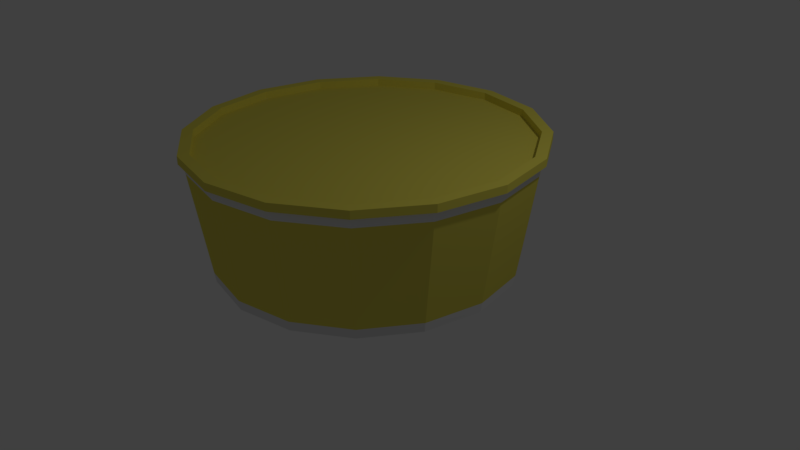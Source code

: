 # Source: butt.blend  (saved by Blender 2.78.0; exported with 4.5.12 LTS)
import bpy
from mathutils import Matrix  # noqa: F401  (used for matrix-valued properties, if any)

bpy.ops.wm.read_factory_settings(use_empty=True)
scene = bpy.context.scene
scene.name = 'Scene'

# ---- collections
col_collection_1 = bpy.data.collections.new('Collection 1'); scene.collection.children.link(col_collection_1)

# ---- materials (node trees are filled in below, after node groups)
mat_yellowbutt = bpy.data.materials.new('YellowButt')
mat_yellowbutt.alpha_threshold = 0.0
mat_yellowbutt.diffuse_color = (0.7991, 0.7084, 0.107, 1.0)
mat_yellowbutt.roughness = 0.5
mat_buttwhite = bpy.data.materials.new('buttWhite')
mat_buttwhite.alpha_threshold = 0.0
mat_buttwhite.roughness = 0.5

# ---- material node trees
mat_yellowbutt.use_nodes = True; mat_yellowbutt.node_tree.nodes.clear()
_N = mat_yellowbutt.node_tree.nodes; _L = mat_yellowbutt.node_tree.links
n0 = _N.new('ShaderNodeOutputMaterial'); n0.name = 'Material Output'; n0.location = (300, 300)
n1 = _N.new('ShaderNodeBsdfDiffuse'); n1.name = 'Diffuse BSDF'; n1.location = (10, 300)
n1.inputs[0].default_value = (0.8, 0.7104, 0.1064, 1.0)
_L.new(n1.outputs[0], n0.inputs[0])
n0.is_active_output = True
mat_buttwhite.use_nodes = True; mat_buttwhite.node_tree.nodes.clear()
_N = mat_buttwhite.node_tree.nodes; _L = mat_buttwhite.node_tree.links
n0 = _N.new('ShaderNodeOutputMaterial'); n0.name = 'Material Output'; n0.location = (300, 300)
n1 = _N.new('ShaderNodeBsdfDiffuse'); n1.name = 'Diffuse BSDF'; n1.location = (10, 300)
_L.new(n1.outputs[0], n0.inputs[0])
n0.is_active_output = True

# ---- world
world_world = bpy.data.worlds.new('World'); scene.world = world_world
world_world.color = (0.05088, 0.05088, 0.05088)
world_world.use_sun_shadow = False
world_world.sun_shadow_jitter_overblur = 0.0
world_world.cycles.sampling_method = 'MANUAL'

# ---- cameras
cam_camera = bpy.data.cameras.new('Camera')
cam_camera.clip_end = 100.0
cam_camera.lens = 35.0
cam_camera.sensor_width = 32.0
cam_camera.sensor_height = 18.0
cam_camera.ortho_scale = 7.314
cam_camera.dof.focus_distance = 0.0

# ---- lights
light_lamp = bpy.data.lights.new('Lamp', 'POINT')
light_lamp.transmission_factor = 0.0
light_lamp.cutoff_distance = 30.0
light_lamp.energy = 100.0
light_lamp.shadow_buffer_clip_start = 1.001
light_lamp.shadow_soft_size = 0.1
light_lamp.shadow_maximum_resolution = 0.006
light_lamp.use_absolute_resolution = True

# ---- meshes
me_circle_001 = bpy.data.meshes.new('Circle.001')
me_circle_001.from_pydata([(8.039e-09, 1.15, 0.8669), (-0.44, 1.062, 0.8669), (-0.813, 0.813, 0.8669), (-1.062, 0.44, 0.8669), (-1.15, -5.112e-08, 0.8669), (-1.062, -0.44, 0.8669), (-0.813, -0.813, 0.8669), (-0.44, -1.062, 0.8669), (-1.656e-07, -1.15, 0.8669), (0.44, -1.062, 0.8669), (0.813, -0.813, 0.8669), (1.062, -0.44, 0.8669), (1.15, 1.285e-08, 0.8669), (1.062, 0.44, 0.8669), (0.813, 0.813, 0.8669), (0.44, 1.062, 0.8669), (8.039e-09, 1.15, 0.8152), (-0.44, 1.062, 0.8152), (-0.813, 0.813, 0.8152), (-1.062, 0.44, 0.8152), (-1.15, -5.112e-08, 0.8152), (-1.062, -0.44, 0.8152), (-0.813, -0.813, 0.8152), (-0.44, -1.062, 0.8152), (-1.656e-07, -1.15, 0.8152), (0.44, -1.062, 0.8152), (0.813, -0.813, 0.8152), (1.062, -0.44, 0.8152), (1.15, 1.285e-08, 0.8152), (1.062, 0.44, 0.8152), (0.813, 0.813, 0.8152), (0.44, 1.062, 0.8152), (2.65e-09, 1.079, 0.8669), (-0.4129, 0.9968, 0.8669), (-0.7629, 0.7629, 0.8669), (-0.9968, 0.4129, 0.8669), (-1.079, -4.85e-08, 0.8669), (-0.9968, -0.4129, 0.8669), (-0.7629, -0.7629, 0.8669), (-0.4129, -0.9968, 0.8669), (-1.603e-07, -1.079, 0.8669), (0.4129, -0.9968, 0.8669), (0.7629, -0.7629, 0.8669), (0.9968, -0.4129, 0.8669), (1.079, 1.152e-08, 0.8669), (0.9968, 0.4129, 0.8669), (0.7629, 0.7629, 0.8669), (0.4129, 0.9968, 0.8669), (2.65e-09, 1.079, 0.8159), (-0.4129, 0.9968, 0.8159), (-0.7629, 0.7629, 0.8159), (-0.9968, 0.4129, 0.8159), (-1.079, -4.85e-08, 0.8159), (-0.9968, -0.4129, 0.8159), (-0.7629, -0.7629, 0.8159), (-0.4129, -0.9968, 0.8159), (-1.603e-07, -1.079, 0.8159), (0.4129, -0.9968, 0.8159), (0.7629, -0.7629, 0.8159), (0.9968, -0.4129, 0.8159), (1.079, 1.152e-08, 0.8159), (0.9968, 0.4129, 0.8159), (0.7629, 0.7629, 0.8159), (0.4129, 0.9968, 0.8159), (2.589e-09, 1.082, 0.8152), (-0.4139, 0.9992, 0.8152), (-0.7648, 0.7648, 0.8152), (-0.9992, 0.4139, 0.8152), (-1.082, -4.853e-08, 0.8152), (-0.9992, -0.4139, 0.8152), (-0.7648, -0.7648, 0.8152), (-0.4139, -0.9992, 0.8152), (-1.607e-07, -1.082, 0.8152), (0.4139, -0.9992, 0.8152), (0.7648, -0.7648, 0.8152), (0.9992, -0.4139, 0.8152), (1.082, 1.165e-08, 0.8152), (0.9992, 0.4139, 0.8152), (0.7648, 0.7648, 0.8152), (0.4139, 0.9992, 0.8152), (0.0, 1.0, -0.007963), (-0.3827, 0.9239, -0.007963), (-0.7071, 0.7071, -0.007963), (-0.9239, 0.3827, -0.007963), (-1.0, -4.371e-08, -0.007963), (-0.9239, -0.3827, -0.007963), (-0.7071, -0.7071, -0.007963), (-0.3827, -0.9239, -0.007963), (-1.51e-07, -1.0, -0.007963), (0.3827, -0.9239, -0.007963), (0.7071, -0.7071, -0.007963), (0.9239, -0.3827, -0.007963), (1.0, 1.192e-08, -0.007963), (0.9239, 0.3827, -0.007963), (0.7071, 0.7071, -0.007963), (0.3827, 0.9239, -0.007963), (6.216e-09, 1.125, 0.8441), (-0.4307, 1.04, 0.8441), (-0.7958, 0.7958, 0.8441), (-1.04, 0.4307, 0.8441), (-1.125, -4.988e-08, 0.8441), (-1.04, -0.4307, 0.8441), (-0.7958, -0.7958, 0.8441), (-0.4307, -1.04, 0.8441), (-1.637e-07, -1.125, 0.8441), (0.4307, -1.04, 0.8441), (0.7958, -0.7958, 0.8441), (1.04, -0.4307, 0.8441), (1.125, 1.274e-08, 0.8441), (1.04, 0.4307, 0.8441), (0.7958, 0.7958, 0.8441), (0.4307, 1.04, 0.8441), (4.105e-10, 1.084, 0.8441), (-0.4149, 1.002, 0.8441), (-0.7666, 0.7666, 0.8441), (-1.002, 0.4149, 0.8441), (-1.084, -4.742e-08, 0.8441), (-1.002, -0.4149, 0.8441), (-0.7666, -0.7666, 0.8441), (-0.4149, -1.002, 0.8441), (-1.633e-07, -1.084, 0.8441), (0.4149, -1.002, 0.8441), (0.7666, -0.7666, 0.8441), (1.002, -0.4149, 0.8441), (1.084, 1.289e-08, 0.8441), (1.002, 0.4149, 0.8441), (0.7666, 0.7666, 0.8441), (0.4149, 1.002, 0.8441), (-1.416e-09, 1.029, 0.5382), (-0.3938, 0.9507, 0.5382), (-0.7277, 0.7277, 0.5382), (-0.9507, 0.3938, 0.5382), (-1.029, -4.593e-08, 0.5382), (-0.9507, -0.3938, 0.5382), (-0.7277, -0.7277, 0.5382), (-0.3938, -0.9507, 0.5382), (-1.568e-07, -1.029, 0.5382), (0.3938, -0.9507, 0.5382), (0.7277, -0.7277, 0.5382), (0.9507, -0.3938, 0.5382), (1.029, 1.132e-08, 0.5382), (0.9507, 0.3938, 0.5382), (0.7277, 0.7277, 0.5382), (0.3938, 0.9507, 0.5382), (-1.027, 0.4252, 0.7472), (-1.111, -4.918e-08, 0.7472), (1.027, -0.4252, 0.7472), (1.111, 1.265e-08, 0.7472), (-1.027, -0.4252, 0.7472), (1.027, 0.4252, 0.7472), (-0.7857, -0.7857, 0.7472), (0.7857, 0.7857, 0.7472), (-0.4252, -1.027, 0.7472), (0.4252, 1.027, 0.7472), (-1.623e-07, -1.111, 0.7472), (5.509e-09, 1.111, 0.7472), (-0.4252, 1.027, 0.7472), (0.4252, -1.027, 0.7472), (-0.7857, 0.7857, 0.7472), (0.7857, -0.7857, 0.7472), (-1.009, -4.417e-08, 0.05606), (1.009, 1.199e-08, 0.05606), (-0.9326, -0.3863, 0.05606), (0.9326, 0.3863, 0.05606), (-0.7138, -0.7138, 0.05606), (0.7138, 0.7138, 0.05606), (-0.3863, -0.9326, 0.05606), (0.3863, 0.9326, 0.05606), (-1.52e-07, -1.009, 0.05606), (-0.3863, 0.9326, 0.05606), (0.3863, -0.9326, 0.05606), (-0.7138, 0.7138, 0.05606), (0.7138, -0.7138, 0.05606), (-0.9326, 0.3863, 0.05606), (0.9326, -0.3863, 0.05606), (4.67e-10, 1.009, 0.05606)], [], [(4, 3, 19, 20), (12, 11, 27, 28), (5, 4, 20, 21), (13, 12, 28, 29), (6, 5, 21, 22), (14, 13, 29, 30), (7, 6, 22, 23), (15, 14, 30, 31), (8, 7, 23, 24), (1, 0, 16, 17), (0, 15, 31, 16), (9, 8, 24, 25), (2, 1, 17, 18), (10, 9, 25, 26), (3, 2, 18, 19), (11, 10, 26, 27), (3, 4, 36, 35), (11, 12, 44, 43), (4, 5, 37, 36), (12, 13, 45, 44), (5, 6, 38, 37), (13, 14, 46, 45), (6, 7, 39, 38), (14, 15, 47, 46), (7, 8, 40, 39), (0, 1, 33, 32), (15, 0, 32, 47), (8, 9, 41, 40), (1, 2, 34, 33), (9, 10, 42, 41), (2, 3, 35, 34), (10, 11, 43, 42), (46, 47, 63, 62), (39, 40, 56, 55), (32, 33, 49, 48), (47, 32, 48, 63), (40, 41, 57, 56), (33, 34, 50, 49), (41, 42, 58, 57), (34, 35, 51, 50), (42, 43, 59, 58), (35, 36, 52, 51), (43, 44, 60, 59), (36, 37, 53, 52), (44, 45, 61, 60), (37, 38, 54, 53), (45, 46, 62, 61), (38, 39, 55, 54), (26, 25, 73, 74), (19, 18, 66, 67), (27, 26, 74, 75), (20, 19, 67, 68), (28, 27, 75, 76), (21, 20, 68, 69), (29, 28, 76, 77), (22, 21, 69, 70), (30, 29, 77, 78), (23, 22, 70, 71), (31, 30, 78, 79), (24, 23, 71, 72), (17, 16, 64, 65), (16, 31, 79, 64), (25, 24, 72, 73), (18, 17, 65, 66), (49, 50, 51, 52, 53, 54, 55, 56, 57, 58, 59, 60, 61, 62, 63, 48), (145, 100, 99, 144), (147, 108, 107, 146), (148, 101, 100, 145), (149, 109, 108, 147), (150, 102, 101, 148), (151, 110, 109, 149), (152, 103, 102, 150), (153, 111, 110, 151), (154, 104, 103, 152), (156, 97, 96, 155), (155, 96, 111, 153), (157, 105, 104, 154), (158, 98, 97, 156), (159, 106, 105, 157), (144, 99, 98, 158), (146, 107, 106, 159), (81, 80, 95, 94, 93, 92, 91, 90, 89, 88, 87, 86, 85, 84, 83, 82), (105, 106, 122, 121), (98, 99, 115, 114), (106, 107, 123, 122), (99, 100, 116, 115), (107, 108, 124, 123), (100, 101, 117, 116), (108, 109, 125, 124), (101, 102, 118, 117), (109, 110, 126, 125), (102, 103, 119, 118), (110, 111, 127, 126), (103, 104, 120, 119), (96, 97, 113, 112), (111, 96, 112, 127), (104, 105, 121, 120), (97, 98, 114, 113), (126, 127, 143, 142), (119, 120, 136, 135), (112, 113, 129, 128), (127, 112, 128, 143), (120, 121, 137, 136), (113, 114, 130, 129), (121, 122, 138, 137), (114, 115, 131, 130), (122, 123, 139, 138), (115, 116, 132, 131), (123, 124, 140, 139), (116, 117, 133, 132), (124, 125, 141, 140), (117, 118, 134, 133), (125, 126, 142, 141), (118, 119, 135, 134), (129, 130, 131, 132, 133, 134, 135, 136, 137, 138, 139, 140, 141, 142, 143, 128), (174, 146, 159, 172), (173, 144, 158, 171), (172, 159, 157, 170), (171, 158, 156, 169), (170, 157, 154, 168), (175, 155, 153, 167), (169, 156, 155, 175), (168, 154, 152, 166), (167, 153, 151, 165), (166, 152, 150, 164), (165, 151, 149, 163), (164, 150, 148, 162), (163, 149, 147, 161), (162, 148, 145, 160), (161, 147, 146, 174), (160, 145, 144, 173), (84, 160, 173, 83), (92, 161, 174, 91), (85, 162, 160, 84), (93, 163, 161, 92), (86, 164, 162, 85), (94, 165, 163, 93), (87, 166, 164, 86), (95, 167, 165, 94), (88, 168, 166, 87), (81, 169, 175, 80), (80, 175, 167, 95), (89, 170, 168, 88), (82, 171, 169, 81), (90, 172, 170, 89), (83, 173, 171, 82), (91, 174, 172, 90)])
me_circle_001.polygons.foreach_set('material_index', [0, 0, 0, 0, 0, 0, 0, 0, 0, 0, 0, 0, 0, 0, 0, 0, 0, 0, 0, 0, 0, 0, 0, 0, 0, 0, 0, 0, 0, 0, 0, 0, 0, 0, 0, 0, 0, 0, 0, 0, 0, 0, 0, 0, 0, 0, 0, 0, 0, 0, 0, 0, 0, 0, 0, 0, 0, 0, 0, 0, 0, 0, 0, 0, 0, 1, 1, 1, 1, 1, 1, 1, 1, 1, 1, 1, 1, 1, 1, 1, 1, 1, 1, 1, 1, 1, 1, 1, 1, 1, 1, 1, 1, 1, 1, 1, 1, 1, 1, 1, 1, 1, 1, 1, 1, 1, 1, 1, 1, 1, 1, 1, 1, 1, 1, 0, 0, 0, 0, 0, 0, 0, 0, 0, 0, 0, 0, 0, 0, 0, 0, 1, 1, 1, 1, 1, 1, 1, 1, 1, 1, 1, 1, 1, 1, 1, 1])
_uv = me_circle_001.uv_layers.new(name='UVMap')
_uv.uv.foreach_set('vector', [0.2264, 0.8539, 0.2264, 0.861, 0.2256, 0.861, 0.2256, 0.8539, 0.2268, 0.8131, 0.2268, 0.8203, 0.226, 0.8203, 0.226, 0.8131, 0.2264, 0.8472, 0.2264, 0.8539, 0.2256, 0.8539, 0.2256, 0.8473, 0.2268, 0.8065, 0.2268, 0.8131, 0.226, 0.8131, 0.226, 0.8065, 0.2265, 0.8422, 0.2264, 0.8472, 0.2256, 0.8473, 0.2257, 0.8422, 0.8888, 0.05628, 0.8885, 0.008952, 0.8959, 0.008952, 0.8963, 0.05628, 0.9465, 0.185, 0.9468, 0.2469, 0.9394, 0.2469, 0.9391, 0.1851, 0.889, 0.1181, 0.8888, 0.05628, 0.8963, 0.05628, 0.8965, 0.1181, 0.9464, 0.1181, 0.9465, 0.185, 0.9391, 0.1851, 0.9389, 0.1181, 0.8888, 0.2469, 0.889, 0.185, 0.8965, 0.185, 0.8963, 0.2469, 0.889, 0.185, 0.889, 0.1181, 0.8965, 0.1181, 0.8965, 0.185, 0.9465, 0.05628, 0.9464, 0.1181, 0.9389, 0.1181, 0.9391, 0.05629, 0.8885, 0.2942, 0.8888, 0.2469, 0.8963, 0.2469, 0.8959, 0.2942, 0.9468, 0.008952, 0.9465, 0.05628, 0.9391, 0.05629, 0.9394, 0.008964, 0.2264, 0.861, 0.2265, 0.8676, 0.2257, 0.8676, 0.2256, 0.861, 0.2268, 0.8203, 0.2268, 0.8269, 0.226, 0.8269, 0.226, 0.8203, 0.1512, 0.8405, 0.1448, 0.8432, 0.1446, 0.8421, 0.1506, 0.8396, 0.1315, 0.81, 0.1379, 0.8073, 0.1381, 0.8084, 0.1321, 0.8109, 0.1448, 0.8432, 0.1379, 0.8432, 0.1381, 0.8421, 0.1446, 0.8421, 0.1379, 0.8073, 0.1448, 0.8073, 0.1446, 0.8084, 0.1381, 0.8084, 0.1379, 0.8432, 0.1315, 0.8405, 0.1321, 0.8396, 0.1381, 0.8421, 0.1448, 0.8073, 0.1512, 0.81, 0.1506, 0.8109, 0.1446, 0.8084, 0.1315, 0.8405, 0.1266, 0.8354, 0.1276, 0.8348, 0.1321, 0.8396, 0.1512, 0.81, 0.1561, 0.8151, 0.1552, 0.8157, 0.1506, 0.8109, 0.1266, 0.8354, 0.124, 0.8288, 0.1251, 0.8286, 0.1276, 0.8348, 0.1588, 0.8217, 0.1588, 0.8288, 0.1577, 0.8286, 0.1577, 0.8219, 0.1561, 0.8151, 0.1588, 0.8217, 0.1577, 0.8219, 0.1552, 0.8157, 0.124, 0.8288, 0.124, 0.8217, 0.1251, 0.8219, 0.1251, 0.8286, 0.1588, 0.8288, 0.1561, 0.8354, 0.1552, 0.8348, 0.1577, 0.8286, 0.124, 0.8217, 0.1266, 0.8151, 0.1276, 0.8157, 0.1251, 0.8219, 0.1561, 0.8354, 0.1512, 0.8405, 0.1506, 0.8396, 0.1552, 0.8348, 0.1266, 0.8151, 0.1315, 0.81, 0.1321, 0.8109, 0.1276, 0.8157, 0.9215, 0.05336, 0.9217, 0.1114, 0.9143, 0.1114, 0.9141, 0.05336, 0.2241, 0.8175, 0.2241, 0.8242, 0.2234, 0.8242, 0.2234, 0.8175, 0.9217, 0.1742, 0.9215, 0.2322, 0.9141, 0.2322, 0.9143, 0.1742, 0.9217, 0.1114, 0.9217, 0.1742, 0.9143, 0.1742, 0.9143, 0.1114, 0.2241, 0.8242, 0.2241, 0.8304, 0.2233, 0.8304, 0.2234, 0.8242, 0.9215, 0.2322, 0.9211, 0.2766, 0.9138, 0.2766, 0.9141, 0.2322, 0.2241, 0.8304, 0.2241, 0.8351, 0.2233, 0.8351, 0.2233, 0.8304, 0.2283, 0.8613, 0.2283, 0.8551, 0.2291, 0.8551, 0.2291, 0.8613, 0.9643, 0.1878, 0.9641, 0.1298, 0.9714, 0.1298, 0.9716, 0.1878, 0.2283, 0.8551, 0.2283, 0.8484, 0.2291, 0.8484, 0.2291, 0.8551, 0.9641, 0.1298, 0.9641, 0.06698, 0.9714, 0.06698, 0.9714, 0.1298, 0.2283, 0.8484, 0.2283, 0.8422, 0.2291, 0.8422, 0.2291, 0.8484, 0.9641, 0.06698, 0.9643, 0.008952, 0.9716, 0.008952, 0.9714, 0.06698, 0.2241, 0.8065, 0.2241, 0.8112, 0.2233, 0.8112, 0.2233, 0.8065, 0.9211, 0.008952, 0.9215, 0.05336, 0.9141, 0.05336, 0.9138, 0.008952, 0.2241, 0.8112, 0.2241, 0.8175, 0.2234, 0.8175, 0.2233, 0.8112, 0.1266, 0.7975, 0.124, 0.7909, 0.125, 0.7907, 0.1275, 0.7969, 0.1512, 0.7721, 0.1561, 0.7772, 0.1552, 0.7778, 0.1506, 0.773, 0.1315, 0.8026, 0.1266, 0.7975, 0.1275, 0.7969, 0.1321, 0.8017, 0.1448, 0.7693, 0.1512, 0.7721, 0.1506, 0.773, 0.1446, 0.7704, 0.1379, 0.8053, 0.1315, 0.8026, 0.1321, 0.8017, 0.1381, 0.8043, 0.1379, 0.7693, 0.1448, 0.7693, 0.1446, 0.7704, 0.1381, 0.7704, 0.1448, 0.8053, 0.1379, 0.8053, 0.1381, 0.8043, 0.1446, 0.8043, 0.1315, 0.7721, 0.1379, 0.7693, 0.1381, 0.7704, 0.1321, 0.773, 0.1512, 0.8026, 0.1448, 0.8053, 0.1446, 0.8043, 0.1506, 0.8017, 0.1266, 0.7772, 0.1315, 0.7721, 0.1321, 0.773, 0.1275, 0.7778, 0.1561, 0.7975, 0.1512, 0.8026, 0.1506, 0.8017, 0.1552, 0.7969, 0.124, 0.7838, 0.1266, 0.7772, 0.1275, 0.7778, 0.125, 0.784, 0.1588, 0.7838, 0.1588, 0.7909, 0.1577, 0.7907, 0.1577, 0.784, 0.1588, 0.7909, 0.1561, 0.7975, 0.1552, 0.7969, 0.1577, 0.7907, 0.124, 0.7909, 0.124, 0.7838, 0.125, 0.784, 0.125, 0.7907, 0.1561, 0.7772, 0.1588, 0.7838, 0.1577, 0.784, 0.1552, 0.7778, 0.1677, 0.8377, 0.1631, 0.833, 0.1606, 0.8267, 0.1606, 0.82, 0.1631, 0.8138, 0.1677, 0.8091, 0.1737, 0.8065, 0.1802, 0.8065, 0.1861, 0.8091, 0.1907, 0.8138, 0.1932, 0.82, 0.1932, 0.8267, 0.1907, 0.833, 0.1861, 0.8377, 0.1802, 0.8403, 0.1737, 0.8403, 0.1455, 0.8518, 0.1521, 0.8516, 0.1521, 0.8586, 0.1455, 0.8585, 0.1306, 0.8518, 0.1371, 0.8516, 0.1371, 0.8586, 0.1306, 0.8585, 0.1456, 0.8457, 0.1521, 0.8452, 0.1521, 0.8516, 0.1455, 0.8518, 0.1306, 0.8457, 0.1371, 0.8452, 0.1371, 0.8516, 0.1306, 0.8518, 0.2253, 0.2733, 0.2127, 0.4216, 0.1007, 0.4224, 0.1195, 0.2742, 0.2017, 0.812, 0.1951, 0.8115, 0.1951, 0.8065, 0.2016, 0.8073, 0.3635, 0.2729, 0.3591, 0.4211, 0.2127, 0.4216, 0.2253, 0.2733, 0.2017, 0.8181, 0.1951, 0.8179, 0.1951, 0.8115, 0.2017, 0.812, 0.5131, 0.2729, 0.5175, 0.4211, 0.3591, 0.4211, 0.3635, 0.2729, 0.2017, 0.8309, 0.1951, 0.8314, 0.1951, 0.8249, 0.2017, 0.8247, 0.2017, 0.8247, 0.1951, 0.8249, 0.1951, 0.8179, 0.2017, 0.8181, 0.6513, 0.2733, 0.6638, 0.4216, 0.5175, 0.4211, 0.5131, 0.2729, 0.2016, 0.8355, 0.1951, 0.8364, 0.1951, 0.8314, 0.2017, 0.8309, 0.757, 0.2742, 0.7759, 0.4224, 0.6638, 0.4216, 0.6513, 0.2733, 0.1455, 0.8585, 0.1521, 0.8586, 0.1521, 0.8651, 0.1456, 0.8646, 0.1306, 0.8585, 0.1371, 0.8586, 0.1371, 0.8651, 0.1306, 0.8646, 0.2117, 0.8735, 0.2057, 0.8735, 0.2001, 0.8711, 0.1959, 0.8667, 0.1936, 0.861, 0.1936, 0.8547, 0.1959, 0.849, 0.2001, 0.8446, 0.2057, 0.8422, 0.2117, 0.8422, 0.2172, 0.8446, 0.2215, 0.849, 0.2238, 0.8547, 0.2238, 0.861, 0.2215, 0.8667, 0.2172, 0.8711, 0.181, 0.7693, 0.1872, 0.772, 0.1869, 0.7726, 0.1809, 0.77, 0.168, 0.8019, 0.1632, 0.7969, 0.1637, 0.7966, 0.1683, 0.8014, 0.1872, 0.772, 0.192, 0.777, 0.1915, 0.7774, 0.1869, 0.7726, 0.1632, 0.7969, 0.1606, 0.7905, 0.1612, 0.7903, 0.1637, 0.7966, 0.192, 0.777, 0.1946, 0.7835, 0.194, 0.7836, 0.1915, 0.7774, 0.1606, 0.7905, 0.1606, 0.7835, 0.1612, 0.7836, 0.1612, 0.7903, 0.1946, 0.7835, 0.1946, 0.7905, 0.194, 0.7903, 0.194, 0.7836, 0.1606, 0.7835, 0.1632, 0.777, 0.1637, 0.7774, 0.1612, 0.7836, 0.1946, 0.7905, 0.192, 0.7969, 0.1915, 0.7966, 0.194, 0.7903, 0.1632, 0.777, 0.168, 0.772, 0.1683, 0.7726, 0.1637, 0.7774, 0.192, 0.7969, 0.1872, 0.8019, 0.1869, 0.8014, 0.1915, 0.7966, 0.168, 0.772, 0.1742, 0.7693, 0.1744, 0.77, 0.1683, 0.7726, 0.181, 0.8046, 0.1742, 0.8046, 0.1744, 0.8039, 0.1809, 0.8039, 0.1872, 0.8019, 0.181, 0.8046, 0.1809, 0.8039, 0.1869, 0.8014, 0.1742, 0.7693, 0.181, 0.7693, 0.1809, 0.77, 0.1744, 0.77, 0.1742, 0.8046, 0.168, 0.8019, 0.1683, 0.8014, 0.1744, 0.8039, 0.2101, 0.8305, 0.2101, 0.8243, 0.2148, 0.8241, 0.2148, 0.83, 0.8265, 0.175, 0.8265, 0.1119, 0.8707, 0.1135, 0.8707, 0.1734, 0.2101, 0.8175, 0.2101, 0.8113, 0.2148, 0.8118, 0.2148, 0.8177, 0.2101, 0.8243, 0.2101, 0.8175, 0.2148, 0.8177, 0.2148, 0.8241, 0.8265, 0.1119, 0.8267, 0.05358, 0.8708, 0.05814, 0.8707, 0.1135, 0.2101, 0.8113, 0.2101, 0.8065, 0.2149, 0.8072, 0.2148, 0.8118, 0.8267, 0.05358, 0.8271, 0.008952, 0.8712, 0.01579, 0.8708, 0.05814, 0.2167, 0.8257, 0.2167, 0.8195, 0.2214, 0.8193, 0.2214, 0.8252, 0.154, 0.8644, 0.154, 0.8582, 0.1587, 0.858, 0.1587, 0.8639, 0.2167, 0.8195, 0.2167, 0.8127, 0.2214, 0.8129, 0.2214, 0.8193, 0.154, 0.8582, 0.154, 0.8514, 0.1587, 0.8516, 0.1587, 0.858, 0.2167, 0.8127, 0.2167, 0.8065, 0.2214, 0.807, 0.2214, 0.8129, 0.154, 0.8514, 0.154, 0.8452, 0.1587, 0.8457, 0.1587, 0.8516, 0.8271, 0.2779, 0.8267, 0.2333, 0.8708, 0.2287, 0.8712, 0.2711, 0.2101, 0.8353, 0.2101, 0.8305, 0.2148, 0.83, 0.2149, 0.8345, 0.8267, 0.2333, 0.8265, 0.175, 0.8707, 0.1734, 0.8708, 0.2287, 0.1731, 0.8744, 0.1673, 0.8719, 0.163, 0.8674, 0.1606, 0.8615, 0.1606, 0.8551, 0.163, 0.8492, 0.1673, 0.8446, 0.1731, 0.8422, 0.1792, 0.8422, 0.185, 0.8446, 0.1893, 0.8492, 0.1917, 0.8551, 0.1917, 0.8615, 0.1893, 0.8674, 0.185, 0.8719, 0.1792, 0.8744, 0.1273, 0.8584, 0.1306, 0.8585, 0.1306, 0.8646, 0.1273, 0.8643, 0.1423, 0.8584, 0.1455, 0.8585, 0.1456, 0.8646, 0.1423, 0.8643, 0.7476, 0.2, 0.757, 0.2742, 0.6513, 0.2733, 0.645, 0.1992, 0.2049, 0.8351, 0.2016, 0.8355, 0.2017, 0.8309, 0.2049, 0.8306, 0.645, 0.1992, 0.6513, 0.2733, 0.5131, 0.2729, 0.5109, 0.1988, 0.205, 0.8246, 0.2017, 0.8247, 0.2017, 0.8181, 0.205, 0.8182, 0.2049, 0.8306, 0.2017, 0.8309, 0.2017, 0.8247, 0.205, 0.8246, 0.5109, 0.1988, 0.5131, 0.2729, 0.3635, 0.2729, 0.3657, 0.1988, 0.205, 0.8182, 0.2017, 0.8181, 0.2017, 0.812, 0.2049, 0.8123, 0.3657, 0.1988, 0.3635, 0.2729, 0.2253, 0.2733, 0.2316, 0.1992, 0.2049, 0.8123, 0.2017, 0.812, 0.2016, 0.8073, 0.2049, 0.8077, 0.2316, 0.1992, 0.2253, 0.2733, 0.1195, 0.2742, 0.129, 0.2, 0.1273, 0.846, 0.1306, 0.8457, 0.1306, 0.8518, 0.1273, 0.8519, 0.1423, 0.846, 0.1456, 0.8457, 0.1455, 0.8518, 0.1423, 0.8519, 0.1273, 0.8519, 0.1306, 0.8518, 0.1306, 0.8585, 0.1273, 0.8584, 0.1423, 0.8519, 0.1455, 0.8518, 0.1455, 0.8585, 0.1423, 0.8584, 0.139, 0.852, 0.1423, 0.8519, 0.1423, 0.8584, 0.139, 0.8583, 0.124, 0.852, 0.1273, 0.8519, 0.1273, 0.8584, 0.124, 0.8583, 0.139, 0.8463, 0.1423, 0.846, 0.1423, 0.8519, 0.139, 0.852, 0.124, 0.8463, 0.1273, 0.846, 0.1273, 0.8519, 0.124, 0.852, 0.2379, 0.1251, 0.2316, 0.1992, 0.129, 0.2, 0.1384, 0.1259, 0.2082, 0.8126, 0.2049, 0.8123, 0.2049, 0.8077, 0.2082, 0.8082, 0.3679, 0.1247, 0.3657, 0.1988, 0.2316, 0.1992, 0.2379, 0.1251, 0.2082, 0.8183, 0.205, 0.8182, 0.2049, 0.8123, 0.2082, 0.8126, 0.5087, 0.1247, 0.5109, 0.1988, 0.3657, 0.1988, 0.3679, 0.1247, 0.2082, 0.8303, 0.2049, 0.8306, 0.205, 0.8246, 0.2082, 0.8245, 0.2082, 0.8245, 0.205, 0.8246, 0.205, 0.8182, 0.2082, 0.8183, 0.6387, 0.1251, 0.645, 0.1992, 0.5109, 0.1988, 0.5087, 0.1247, 0.2082, 0.8347, 0.2049, 0.8351, 0.2049, 0.8306, 0.2082, 0.8303, 0.7382, 0.1259, 0.7476, 0.2, 0.645, 0.1992, 0.6387, 0.1251, 0.139, 0.8583, 0.1423, 0.8584, 0.1423, 0.8643, 0.139, 0.864, 0.124, 0.8583, 0.1273, 0.8584, 0.1273, 0.8643, 0.124, 0.864])
me_circle_001.materials.append(mat_yellowbutt)
me_circle_001.materials.append(mat_buttwhite)
me_circle_001.use_remesh_preserve_volume = False
me_circle_001.use_remesh_preserve_attributes = False
me_circle_001.use_mirror_vertex_groups = False
me_circle_001.update()

# ---- objects
ob_circle_001 = bpy.data.objects.new('Circle.001', me_circle_001)
ob_lamp = bpy.data.objects.new('Lamp', light_lamp)
ob_camera = bpy.data.objects.new('Camera', cam_camera)

# ---- transforms, parenting, visibility, modifiers, constraints
ob_circle_001.location = (0.0, 0.0, 0.01528)
ob_circle_001.scale = (1.919, 1.966, 1.919)
ob_circle_001.lineart.crease_threshold = 0.0
ob_lamp.location = (4.076, 1.005, 5.904)
ob_lamp.rotation_euler = (0.6503, 0.05522, 1.866)
ob_lamp.lock_rotations_4d = False
ob_lamp.empty_display_type = 'ARROWS'
ob_lamp.color = (0.0, 0.0, 0.0, 0.0)
ob_lamp.lineart.crease_threshold = 0.0
ob_camera.location = (7.481, -6.508, 5.344)
ob_camera.rotation_euler = (1.109, 0.0, 0.8149)
ob_camera.lock_rotations_4d = False
ob_camera.empty_display_type = 'ARROWS'
ob_camera.color = (0.0, 0.0, 0.0, 0.0)
ob_camera.display_type = 'WIRE'
ob_camera.lineart.crease_threshold = 0.0

# ---- collection membership
col_collection_1.objects.link(ob_circle_001)
col_collection_1.objects.link(ob_lamp)
col_collection_1.objects.link(ob_camera)

# ---- scene / render settings (as saved in the file)
scene.camera = ob_camera
scene.frame_start = 1; scene.frame_end = 250; scene.frame_set(1)
scene.render.engine = 'CYCLES'
scene.render.resolution_percentage = 50
scene.render.dither_intensity = 0.0
scene.cycles.use_denoising = False
scene.cycles.samples = 128
scene.cycles.sampling_pattern = 'TABULATED_SOBOL'
scene.cycles.light_sampling_threshold = 0.0
scene.cycles.use_adaptive_sampling = False
scene.cycles.use_light_tree = False
scene.cycles.blur_glossy = 0.0
scene.cycles.sample_clamp_indirect = 0.0
scene.view_settings.view_transform = 'Standard'
bpy.context.view_layer.update()

